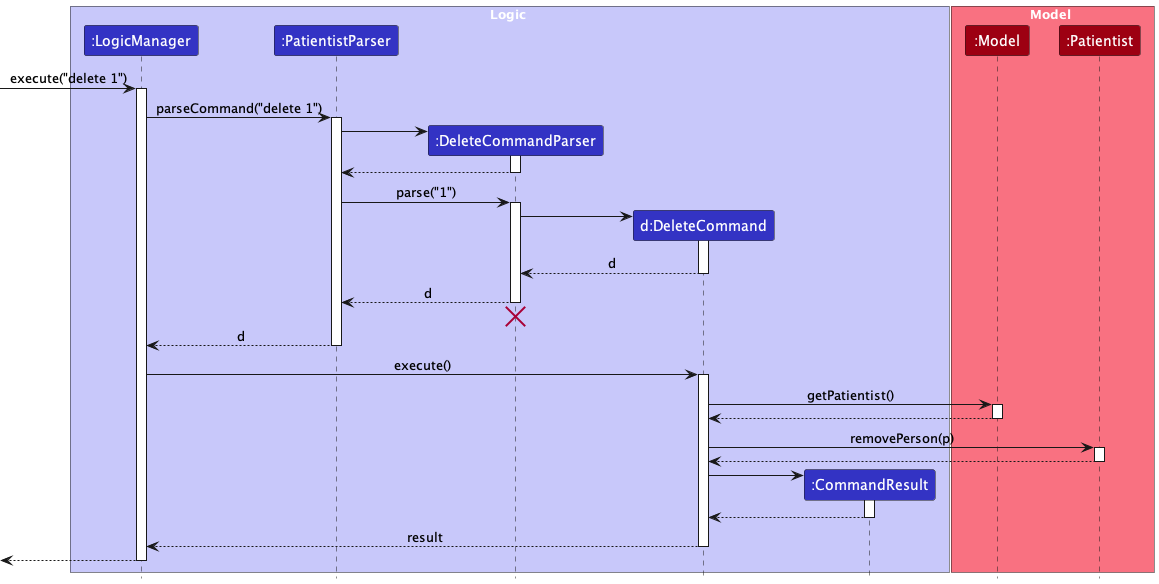

The diagram above was rendered by PlantUML. Its source (embedded in the PNG):
@startuml
!include style.puml

box Logic LOGIC_COLOR_T1
participant ":LogicManager" as LogicManager LOGIC_COLOR
participant ":PatientistParser" as PatientistParser LOGIC_COLOR
participant ":DeleteCommandParser" as DeleteCommandParser LOGIC_COLOR
participant "d:DeleteCommand" as DeleteCommand LOGIC_COLOR
participant ":CommandResult" as CommandResult LOGIC_COLOR
end box

box Model MODEL_COLOR_T1
participant ":Model" as Model MODEL_COLOR
participant ":Patientist" as Patientist MODEL_COLOR

end box

[-> LogicManager : execute("delete 1")
activate LogicManager

LogicManager -> PatientistParser : parseCommand("delete 1")
activate PatientistParser

create DeleteCommandParser
PatientistParser -> DeleteCommandParser
activate DeleteCommandParser

DeleteCommandParser --> PatientistParser
deactivate DeleteCommandParser

PatientistParser -> DeleteCommandParser : parse("1")
activate DeleteCommandParser

create DeleteCommand
DeleteCommandParser -> DeleteCommand
activate DeleteCommand

DeleteCommand --> DeleteCommandParser : d
deactivate DeleteCommand

DeleteCommandParser --> PatientistParser : d
deactivate DeleteCommandParser
'Hidden arrow to position the destroy marker below the end of the activation bar.
DeleteCommandParser -[hidden]-> PatientistParser
destroy DeleteCommandParser

PatientistParser --> LogicManager : d
deactivate PatientistParser

LogicManager -> DeleteCommand : execute()
activate DeleteCommand

DeleteCommand -> Model : getPatientist()
activate Model

Model --> DeleteCommand
deactivate Model

DeleteCommand -> Patientist : removePerson(p)
activate Patientist

Patientist --> DeleteCommand
deactivate Patientist

create CommandResult
DeleteCommand -> CommandResult
activate CommandResult

CommandResult --> DeleteCommand
deactivate CommandResult

DeleteCommand --> LogicManager : result
deactivate DeleteCommand

[<--LogicManager
deactivate LogicManager
@enduml